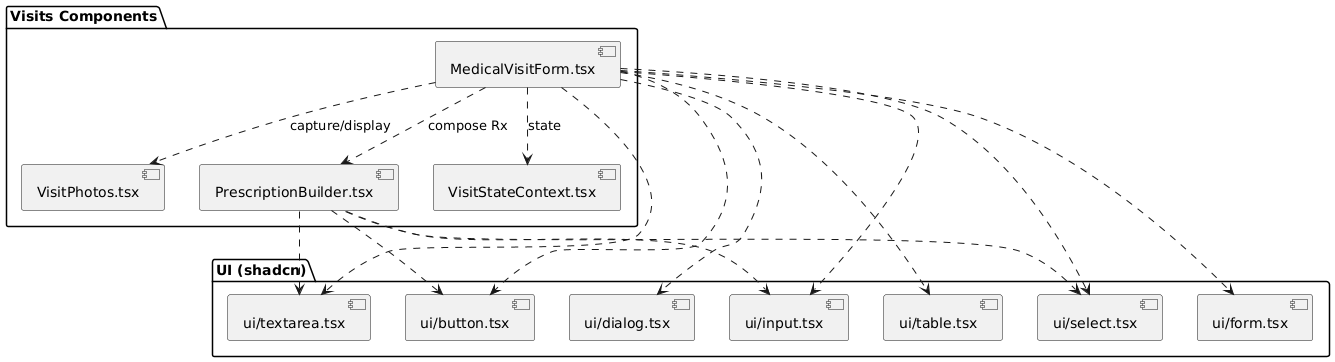

The diagram above was rendered by PlantUML. Its source (embedded in the PNG):
@startuml Frontend_Visits\nTitle Frontend Visits - MedicalVisitForm & PrescriptionBuilder\nleft to right direction\nskinparam componentStyle rectangle\n
package "Visits Components" {
  [MedicalVisitForm.tsx]
  [VisitStateContext.tsx]
  [VisitPhotos.tsx]
  [PrescriptionBuilder.tsx]
}

package "UI (shadcn)" {
  [ui/form.tsx]
  [ui/input.tsx]
  [ui/select.tsx]
  [ui/textarea.tsx]
  [ui/dialog.tsx]
  [ui/button.tsx]
  [ui/table.tsx]
}

[MedicalVisitForm.tsx] ..> [VisitStateContext.tsx] : state
[MedicalVisitForm.tsx] ..> [VisitPhotos.tsx] : capture/display
[MedicalVisitForm.tsx] ..> [PrescriptionBuilder.tsx] : compose Rx

[MedicalVisitForm.tsx] ..> [ui/form.tsx]
[MedicalVisitForm.tsx] ..> [ui/input.tsx]
[MedicalVisitForm.tsx] ..> [ui/select.tsx]
[MedicalVisitForm.tsx] ..> [ui/textarea.tsx]
[MedicalVisitForm.tsx] ..> [ui/dialog.tsx]
[MedicalVisitForm.tsx] ..> [ui/button.tsx]
[MedicalVisitForm.tsx] ..> [ui/table.tsx]

[PrescriptionBuilder.tsx] ..> [ui/input.tsx]
[PrescriptionBuilder.tsx] ..> [ui/select.tsx]
[PrescriptionBuilder.tsx] ..> [ui/textarea.tsx]
[PrescriptionBuilder.tsx] ..> [ui/button.tsx]

@enduml